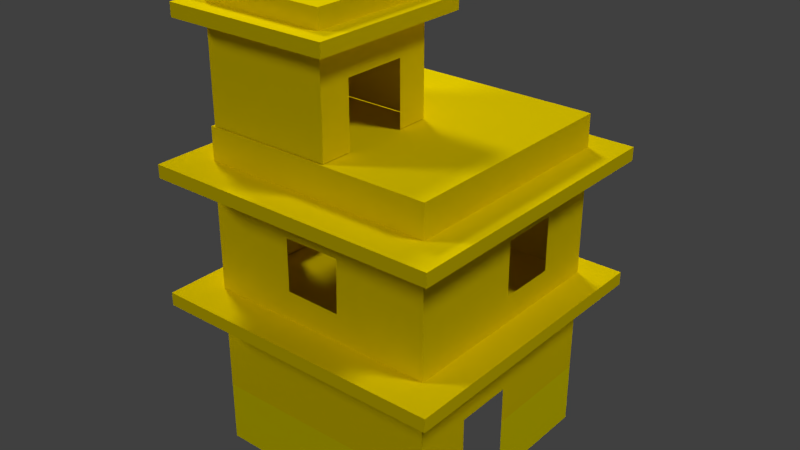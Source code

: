# Source: building.blend  (saved by Blender 2.65.0; exported with 4.5.12 LTS)
import bpy
from mathutils import Matrix  # noqa: F401  (used for matrix-valued properties, if any)

bpy.ops.wm.read_factory_settings(use_empty=True)
scene = bpy.context.scene
scene.name = 'Scene'

# ---- collections
col_collection_1 = bpy.data.collections.new('Collection 1'); scene.collection.children.link(col_collection_1)

# ---- materials (node trees are filled in below, after node groups)
mat_wall2 = bpy.data.materials.new('wall2')
mat_wall2.alpha_threshold = 0.0
mat_wall2.use_transparent_shadow = False
mat_wall2.diffuse_color = (1.0, 0.7762, 0.0, 1.0)
mat_wall2.roughness = 0.5
mat_wall2.line_color = (0.0, 0.0, 0.0, 1.0)
mat_wall1 = bpy.data.materials.new('wall1')
mat_wall1.alpha_threshold = 0.0
mat_wall1.use_transparent_shadow = False
mat_wall1.diffuse_color = (1.0, 0.8605, 0.0, 1.0)
mat_wall1.roughness = 0.5
mat_wall1.line_color = (0.0, 0.0, 0.0, 1.0)

# ---- material node trees

# ---- world
world_world = bpy.data.worlds.new('World'); scene.world = world_world
world_world.color = (0.05088, 0.05088, 0.05088)
world_world.use_sun_shadow = False
world_world.sun_shadow_jitter_overblur = 0.0
world_world.cycles.sampling_method = 'MANUAL'
world_world.cycles.sample_map_resolution = 256

# ---- lights
light_sun = bpy.data.lights.new('Sun', 'SUN')
light_sun.transmission_factor = 0.0
light_sun.angle = 0.1993
light_sun.energy = 1.0
light_sun.shadow_buffer_clip_start = 0.5
light_sun.shadow_soft_size = 0.1
light_sun.shadow_cascade_max_distance = 1000.0
light_sun.cycles.use_multiple_importance_sampling = False
light_lamp_002 = bpy.data.lights.new('Lamp.002', 'SUN')
light_lamp_002.transmission_factor = 0.0
light_lamp_002.cutoff_distance = 30.0
light_lamp_002.angle = 0.1993
light_lamp_002.energy = 1.0
light_lamp_002.shadow_buffer_clip_start = 1.001
light_lamp_002.shadow_soft_size = 0.1
light_lamp_002.shadow_cascade_max_distance = 1000.0
light_lamp_002.cycles.use_multiple_importance_sampling = False
light_lamp_001 = bpy.data.lights.new('Lamp.001', 'SUN')
light_lamp_001.transmission_factor = 0.0
light_lamp_001.cutoff_distance = 30.0
light_lamp_001.angle = 0.1993
light_lamp_001.energy = 1.0
light_lamp_001.shadow_buffer_clip_start = 1.001
light_lamp_001.shadow_soft_size = 0.1
light_lamp_001.shadow_cascade_max_distance = 1000.0
light_lamp_001.cycles.use_multiple_importance_sampling = False
light_lamp = bpy.data.lights.new('Lamp', 'SUN')
light_lamp.transmission_factor = 0.0
light_lamp.cutoff_distance = 30.0
light_lamp.angle = 0.1993
light_lamp.energy = 1.0
light_lamp.shadow_buffer_clip_start = 1.001
light_lamp.shadow_soft_size = 0.1
light_lamp.shadow_cascade_max_distance = 1000.0
light_lamp.cycles.use_multiple_importance_sampling = False

# ---- meshes
me_cube_002 = bpy.data.meshes.new('Cube.002')
me_cube_002.from_pydata([(-1.0, -1.0, -1.0), (-1.0, 1.0, -1.0), (1.0, 1.0, -1.0), (1.0, -1.0, -1.0), (-1.0, -1.0, 1.0), (-1.0, 1.0, 1.0), (1.0, 1.0, 1.0), (1.0, -1.0, 1.0)], [], [(4, 5, 1, 0), (5, 6, 2, 1), (6, 7, 3, 2), (7, 4, 0, 3), (0, 1, 2, 3), (7, 6, 5, 4)])
_uv = me_cube_002.uv_layers.new(name='UV coord')
_uv.uv.foreach_set('vector', [0.0, 0.0, 1.0, 0.0, 1.0, 1.0, 0.0, 1.0, 0.0, 0.0, 1.0, 0.0, 1.0, 1.0, 0.0, 1.0, 0.0, 0.0, 1.0, 0.0, 1.0, 1.0, 0.0, 1.0, 0.0, 0.0, 1.0, 0.0, 1.0, 1.0, 0.0, 1.0, 0.0, 0.0, 1.0, 0.0, 1.0, 1.0, 0.0, 1.0, 0.0, 0.0, 1.0, 0.0, 1.0, 1.0, 0.0, 1.0])
me_cube_002.materials.append(mat_wall2)
me_cube_002.use_remesh_preserve_volume = False
me_cube_002.use_remesh_preserve_attributes = False
me_cube_002.use_mirror_vertex_groups = False
me_cube_002.update()
me_cube_008 = bpy.data.meshes.new('Cube.008')
me_cube_008.from_pydata([(-1.0, -1.0, -1.0), (-1.0, 1.0, -1.0), (1.0, 1.0, -1.0), (1.0, -1.0, -1.0), (-1.0, -1.0, 1.0), (-1.0, 1.0, 1.0), (1.0, 1.0, 1.0), (1.0, -1.0, 1.0)], [], [(4, 5, 1, 0), (5, 6, 2, 1), (6, 7, 3, 2), (7, 4, 0, 3), (0, 1, 2, 3), (7, 6, 5, 4)])
_uv = me_cube_008.uv_layers.new(name='UV coord')
_uv.uv.foreach_set('vector', [0.0, 0.0, 1.0, 0.0, 1.0, 1.0, 0.0, 1.0, 0.0, 0.0, 1.0, 0.0, 1.0, 1.0, 0.0, 1.0, 0.0, 0.0, 1.0, 0.0, 1.0, 1.0, 0.0, 1.0, 0.0, 0.0, 1.0, 0.0, 1.0, 1.0, 0.0, 1.0, 0.0, 0.0, 1.0, 0.0, 1.0, 1.0, 0.0, 1.0, 0.0, 0.0, 1.0, 0.0, 1.0, 1.0, 0.0, 1.0])
me_cube_008.materials.append(mat_wall2)
me_cube_008.use_remesh_preserve_volume = False
me_cube_008.use_remesh_preserve_attributes = False
me_cube_008.use_mirror_vertex_groups = False
me_cube_008.update()
me_cube_006 = bpy.data.meshes.new('Cube.006')
me_cube_006.from_pydata([(-1.0, -1.0, -1.0), (-1.0, 1.0, -1.0), (1.0, 1.0, -1.0), (1.0, -1.0, -1.0), (-1.0, -1.0, 1.0), (-1.0, 1.0, 1.0), (1.0, 1.0, 1.0), (1.0, -1.0, 1.0)], [], [(4, 5, 1, 0), (5, 6, 2, 1), (6, 7, 3, 2), (7, 4, 0, 3), (0, 1, 2, 3), (7, 6, 5, 4)])
_uv = me_cube_006.uv_layers.new(name='UV coord')
_uv.uv.foreach_set('vector', [0.0, 0.0, 1.0, 0.0, 1.0, 1.0, 0.0, 1.0, 0.0, 0.0, 1.0, 0.0, 1.0, 1.0, 0.0, 1.0, 0.0, 0.0, 1.0, 0.0, 1.0, 1.0, 0.0, 1.0, 0.0, 0.0, 1.0, 0.0, 1.0, 1.0, 0.0, 1.0, 0.0, 0.0, 1.0, 0.0, 1.0, 1.0, 0.0, 1.0, 0.0, 0.0, 1.0, 0.0, 1.0, 1.0, 0.0, 1.0])
me_cube_006.materials.append(mat_wall2)
me_cube_006.use_remesh_preserve_volume = False
me_cube_006.use_remesh_preserve_attributes = False
me_cube_006.use_mirror_vertex_groups = False
me_cube_006.update()
me_cube_004 = bpy.data.meshes.new('Cube.004')
me_cube_004.from_pydata([(-1.0, -1.0, -1.0), (-1.0, 1.0, -1.0), (1.0, 1.0, -1.0), (1.0, -1.0, -1.0), (-1.0, -1.0, 1.0), (-1.0, 1.0, 1.0), (1.0, 1.0, 1.0), (1.0, -1.0, 1.0), (-1.0, 1.0, 0.0), (0.0, 1.0, 1.0), (1.0, 1.0, 0.0), (0.0, 1.0, 0.0), (-1.0, 1.0, -0.5), (0.5, 1.0, 1.0), (1.0, 1.0, -0.5), (-0.5, 1.0, -1.0), (-1.0, 1.0, 0.5), (-0.5, 1.0, 1.0), (1.0, 1.0, 0.5), (0.5, 1.0, -1.0), (0.0, 1.0, 0.5), (-0.5, 1.0, 0.0), (0.5, 1.0, 0.0), (0.5, 1.0, -0.5), (-0.5, 1.0, -0.5), (-0.5, 1.0, 0.5), (0.5, 1.0, 0.5)], [], [(4, 5, 16, 8, 12, 1, 0), (23, 14, 2, 19), (6, 7, 3, 2, 14, 10, 18), (7, 4, 0, 3), (7, 6, 13, 9, 17, 5, 4), (25, 20, 11, 21), (26, 18, 10, 22), (22, 10, 14, 23), (12, 24, 15, 1), (8, 21, 24, 12), (16, 25, 21, 8), (5, 17, 25, 16), (17, 9, 20, 25), (20, 26, 22, 11), (9, 13, 26, 20), (13, 6, 18, 26)])
_uv = me_cube_004.uv_layers.new(name='UVMap')
_uv.uv.foreach_set('vector', [0.0, 0.0, 1.0, 0.0, 1.0, 0.25, 1.0, 0.5, 1.0, 0.75, 1.0, 1.0, 0.0, 1.0, 0.75, 0.75, 1.0, 0.75, 1.0, 1.0, 0.75, 1.0, 0.0, 0.0, 1.0, 0.0, 1.0, 1.0, 0.0, 1.0, 0.0, 0.75, 0.0, 0.5, 0.0, 0.25, 0.0, 0.0, 1.0, 0.0, 1.0, 1.0, 0.0, 1.0, 0.0, 0.0, 1.0, 0.0, 1.0, 0.25, 1.0, 0.5, 1.0, 0.75, 1.0, 1.0, 0.0, 1.0, 0.25, 0.25, 0.5, 0.25, 0.5, 0.5, 0.25, 0.5, 0.75, 0.25, 1.0, 0.25, 1.0, 0.5, 0.75, 0.5, 0.75, 0.5, 1.0, 0.5, 1.0, 0.75, 0.75, 0.75, 0.0, 0.75, 0.25, 0.75, 0.25, 1.0, 0.0, 1.0, 0.0, 0.5, 0.25, 0.5, 0.25, 0.75, 0.0, 0.75, 0.0, 0.25, 0.25, 0.25, 0.25, 0.5, 0.0, 0.5, 0.0, 0.0, 0.25, 0.0, 0.25, 0.25, 0.0, 0.25, 0.25, 0.0, 0.5, 0.0, 0.5, 0.25, 0.25, 0.25, 0.5, 0.25, 0.75, 0.25, 0.75, 0.5, 0.5, 0.5, 0.5, 0.0, 0.75, 0.0, 0.75, 0.25, 0.5, 0.25, 0.75, 0.0, 1.0, 0.0, 1.0, 0.25, 0.75, 0.25])
me_cube_004.materials.append(mat_wall2)
me_cube_004.use_remesh_preserve_volume = False
me_cube_004.use_remesh_preserve_attributes = False
me_cube_004.use_mirror_vertex_groups = False
me_cube_004.update()
me_cube = bpy.data.meshes.new('Cube')
me_cube.from_pydata([(-1.0, -1.0, -1.0), (-1.0, 1.0, -1.0), (1.0, 1.0, -1.0), (1.0, -1.0, -1.0), (-1.0, -1.0, 2.185), (-1.0, 1.0, 2.185), (1.0, 1.0, 2.185), (1.0, -1.0, 2.185), (-1.0, 1.0, -0.4037), (-1.0, -1.0, -0.4037), (1.0, 1.0, -0.4037), (1.0, -1.0, -0.4037), (-1.0, 1.0, -0.7019), (0.0, 1.0, 2.185), (1.0, 1.0, -0.7019), (0.0, 1.0, -1.0), (-1.0, 1.0, 0.2981), (1.0, 1.0, 0.2981), (0.0, 1.0, -0.4037), (0.0, 1.0, -0.7019), (0.0, 1.0, 0.2981), (-1.0, 1.0, -0.8509), (0.5, 1.0, 2.185), (1.0, 1.0, -0.8509), (-0.5, 1.0, -1.0), (-1.0, 1.0, 0.6491), (1.0, 1.0, 0.6491), (-0.5, 1.0, -0.4037), (-1.0, 1.0, -0.5528), (-0.5, 1.0, 2.185), (1.0, 1.0, -0.5528), (0.5, 1.0, -1.0), (-1.0, 1.0, -0.0528), (1.0, 1.0, -0.0528), (0.5, 1.0, -0.4037), (0.0, 1.0, -0.8509), (0.0, 1.0, -0.5528), (-0.5, 1.0, -0.7019), (0.5, 1.0, -0.7019), (0.0, 1.0, -0.0528), (0.0, 1.0, 0.6491), (-0.5, 1.0, 0.2981), (0.5, 1.0, 0.2981), (0.5, 1.0, -0.8509), (0.5, 1.0, -0.0528), (-0.5, 1.0, -0.8509), (-0.5, 1.0, -0.5528), (0.5, 1.0, -0.5528), (-0.5, 1.0, -0.0528), (-0.5, 1.0, 0.6491), (0.5, 1.0, 0.6491), (-1.0, 1.0, 1.417), (1.0, 1.0, 1.417), (0.0, 1.0, 1.417), (-0.5, 1.0, 1.417), (0.5, 1.0, 1.417), (-0.5, 1.0, 0.8931), (0.5, 1.0, 0.8871), (1.0, -1.0, 0.9239), (-1.0, 1.0, 0.8961), (1.0, 0.2083, 0.8998), (-0.1999, -1.0, 1.422), (-0.1942, -1.0, 0.906), (0.2181, -1.0, 0.9122), (1.0, 1.0, 0.8841), (1.0, -0.2676, 1.416), (1.0, -0.268, 0.9093), (1.0, 0.22, 1.417), (1.0, -1.0, 1.416), (-1.0, -1.0, 1.426), (0.0, 1.0, 0.8901), (-1.0, -1.0, 0.8939), (0.2181, -1.0, 1.42)], [], [(9, 8, 28, 12, 21, 1, 0), (43, 23, 2, 31), (10, 11, 3, 2, 23, 14, 30), (11, 9, 0, 3), (7, 6, 22, 13, 29, 5, 4), (71, 59, 25, 16, 32, 8, 9), (44, 33, 10, 34), (6, 7, 68, 65, 67, 52), (7, 4, 69, 61, 72, 68), (45, 35, 15, 24), (46, 36, 19, 37), (47, 30, 14, 38), (48, 39, 18, 27), (49, 40, 20, 41), (50, 26, 17, 42), (38, 14, 23, 43), (20, 42, 44, 39), (42, 17, 33, 44), (21, 45, 24, 1), (12, 37, 45, 21), (37, 19, 35, 45), (28, 46, 37, 12), (8, 27, 46, 28), (27, 18, 36, 46), (34, 10, 30, 47), (32, 48, 27, 8), (16, 41, 48, 32), (41, 20, 39, 48), (25, 49, 41, 16), (59, 56, 49, 25), (56, 70, 40, 49), (40, 50, 42, 20), (70, 57, 50, 40), (57, 64, 26, 50), (5, 29, 54, 51), (29, 13, 53, 54), (13, 22, 55, 53), (22, 6, 52, 55), (53, 55, 57, 70), (55, 52, 64, 57), (69, 51, 59, 71), (64, 60, 66, 58, 11, 10, 33, 17, 26), (65, 68, 58, 66), (4, 5, 51, 69), (58, 63, 62, 71, 9, 11), (51, 54, 56, 59), (52, 67, 60, 64), (61, 69, 71, 62), (68, 72, 63, 58)])
me_cube.polygons.foreach_set('material_index', [0, 0, 0, 0, 1, 1, 1, 1, 1, 0, 0, 0, 1, 1, 1, 0, 1, 1, 0, 0, 0, 0, 0, 0, 0, 1, 1, 1, 1, 1, 1, 1, 1, 1, 1, 1, 1, 1, 1, 1, 1, 1, 1, 1, 1, 1, 1, 1, 1])
_uv = me_cube.uv_layers.new(name='UVMap')
_uv.uv.foreach_set('vector', [0.0, 0.0, 1.0, 0.0, 1.0, 0.25, 1.0, 0.5, 1.0, 0.75, 1.0, 1.0, 0.0, 1.0, 0.75, 0.75, 1.0, 0.75, 1.0, 1.0, 0.75, 1.0, 0.0, 0.0, 1.0, 0.0, 1.0, 1.0, 0.0, 1.0, 0.0, 0.75, 0.0, 0.5, 0.0, 0.25, 0.0, 0.0, 1.0, 0.0, 1.0, 1.0, 0.0, 1.0, 0.0, 0.0, 1.0, 0.0, 1.0, 0.25, 1.0, 0.5, 1.0, 0.75, 1.0, 1.0, 0.0, 1.0, 0.07393, 0.2172, -0.7782, 0.2178, -0.7782, 0.1125, -0.7781, -0.03699, -0.7781, -0.1865, -0.778, -0.336, 0.07412, -0.3357, 0.75, 0.75, 1.0, 0.75, 1.0, 1.0, 0.75, 1.0, 1.778, 0.7678, 0.9259, 0.7676, 0.926, 0.4399, 1.238, 0.4402, 1.446, 0.4403, 1.778, 0.4406, 0.9259, 0.7676, 0.07375, 0.7673, 0.07386, 0.4437, 0.4147, 0.4421, 0.5928, 0.4414, 0.926, 0.4399, 0.25, 0.75, 0.5, 0.75, 0.5, 1.0, 0.25, 1.0, 0.25, 0.25, 0.5, 0.25, 0.5, 0.5, 0.25, 0.5, 0.75, 0.25, 1.0, 0.25, 1.0, 0.5, 0.75, 0.5, 0.25, 0.75, 0.5, 0.75, 0.5, 1.0, 0.25, 1.0, 0.25, 0.25, 0.5, 0.25, 0.5, 0.5, 0.25, 0.5, 0.75, 0.25, 1.0, 0.25, 1.0, 0.5, 0.75, 0.5, 0.75, 0.5, 1.0, 0.5, 1.0, 0.75, 0.75, 0.75, 0.5, 0.5, 0.75, 0.5, 0.75, 0.75, 0.5, 0.75, 0.75, 0.5, 1.0, 0.5, 1.0, 0.75, 0.75, 0.75, 0.0, 0.75, 0.25, 0.75, 0.25, 1.0, 0.0, 1.0, 0.0, 0.5, 0.25, 0.5, 0.25, 0.75, 0.0, 0.75, 0.25, 0.5, 0.5, 0.5, 0.5, 0.75, 0.25, 0.75, 0.0, 0.25, 0.25, 0.25, 0.25, 0.5, 0.0, 0.5, 0.0, 0.0, 0.25, 0.0, 0.25, 0.25, 0.0, 0.25, 0.25, 0.0, 0.5, 0.0, 0.5, 0.25, 0.25, 0.25, 0.75, 0.0, 1.0, 0.0, 1.0, 0.25, 0.75, 0.25, 0.0, 0.75, 0.25, 0.75, 0.25, 1.0, 0.0, 1.0, 0.0, 0.5, 0.25, 0.5, 0.25, 0.75, 0.0, 0.75, 0.25, 0.5, 0.5, 0.5, 0.5, 0.75, 0.25, 0.75, 0.0, 0.25, 0.25, 0.25, 0.25, 0.5, 0.0, 0.5, 8.862e-05, 0.6444, 0.25, 0.6459, 0.25, 0.768, 8.881e-05, 0.768, 0.25, 0.6459, 0.5, 0.6474, 0.5, 0.768, 0.25, 0.768, 0.5, 0.25, 0.75, 0.25, 0.75, 0.5, 0.5, 0.5, 0.5, 0.6474, 0.75, 0.649, 0.75, 0.768, 0.5, 0.768, 0.75, 0.649, 0.9999, 0.6505, 0.9999, 0.768, 0.75, 0.768, 8.762e-05, 8.834e-05, 0.25, 8.804e-05, 0.25, 0.384, 8.822e-05, 0.384, 0.25, 8.804e-05, 0.5, 8.774e-05, 0.5, 0.384, 0.25, 0.384, 0.5, 8.774e-05, 0.75, 8.762e-05, 0.75, 0.384, 0.5, 0.384, 0.75, 8.762e-05, 0.9999, 8.762e-05, 0.9999, 0.384, 0.75, 0.384, 0.5, 0.384, 0.75, 0.384, 0.75, 0.649, 0.5, 0.6474, 0.75, 0.384, 0.9999, 0.384, 0.9999, 0.6505, 0.75, 0.649, 0.07386, 0.4437, -0.7783, 0.4398, -0.7782, 0.2178, 0.07393, 0.2172, 1.778, 0.2136, 1.441, 0.2201, 1.238, 0.2241, 0.9261, 0.2302, 0.9263, -0.3354, 1.778, -0.3352, 1.778, -0.1856, 1.778, -0.03611, 1.778, 0.1134, 1.238, 0.4402, 0.926, 0.4399, 0.9261, 0.2302, 1.238, 0.2241, 0.07375, 0.7673, -0.7784, 0.767, -0.7783, 0.4398, 0.07386, 0.4437, 0.9261, 0.2302, 0.5929, 0.2251, 0.4172, 0.2224, 0.07393, 0.2172, 0.07412, -0.3357, 0.9263, -0.3354, 8.822e-05, 0.384, 0.25, 0.384, 0.25, 0.6459, 8.862e-05, 0.6444, 1.778, 0.4406, 1.446, 0.4403, 1.441, 0.2201, 1.778, 0.2136, 0.4147, 0.4421, 0.07386, 0.4437, 0.07393, 0.2172, 0.4172, 0.2224, 0.926, 0.4399, 0.5928, 0.4414, 0.5929, 0.2251, 0.9261, 0.2302])
me_cube.materials.append(mat_wall1)
me_cube.materials.append(mat_wall2)
me_cube.use_remesh_preserve_volume = False
me_cube.use_remesh_preserve_attributes = False
me_cube.use_mirror_vertex_groups = False
me_cube.update()

# ---- objects
ob_cube_004 = bpy.data.objects.new('Cube.004', me_cube_002)
ob_cube_002 = bpy.data.objects.new('Cube.002', me_cube_008)
ob_cube_003 = bpy.data.objects.new('Cube.003', me_cube_006)
ob_cube_001 = bpy.data.objects.new('Cube.001', me_cube_004)
ob_cube = bpy.data.objects.new('Cube', me_cube)
ob_sun = bpy.data.objects.new('Sun', light_sun)
ob_lamp_002 = bpy.data.objects.new('Lamp.002', light_lamp_002)
ob_lamp_001 = bpy.data.objects.new('Lamp.001', light_lamp_001)
ob_lamp = bpy.data.objects.new('Lamp', light_lamp)

# ---- transforms, parenting, visibility, modifiers, constraints
ob_cube_004.location = (0.1093, -0.1057, 7.544)
ob_cube_004.scale = (3.829, 3.829, 0.1702)
ob_cube_004.lineart.crease_threshold = 0.0
ob_cube_002.location = (0.1093, -0.1057, 4.226)
ob_cube_002.scale = (3.829, 3.829, 0.1702)
ob_cube_002.lineart.crease_threshold = 0.0
ob_cube_003.location = (-1.212, -1.297, 11.2)
ob_cube_003.scale = (2.16, 2.16, 0.1702)
ob_cube_003.lineart.crease_threshold = 0.0
ob_cube_001.location = (-1.192, -1.322, 10.2)
ob_cube_001.rotation_euler = (0.0, 0.0, -1.571)
ob_cube_001.scale = (1.637, 1.637, 1.637)
ob_cube_001.lineart.crease_threshold = 0.0
ob_cube.location = (0.1102, 0.01916, 2.715)
ob_cube.rotation_euler = (0.0, 0.0, -1.571)
ob_cube.scale = (3.02, 3.02, 2.67)
ob_cube.lineart.crease_threshold = 0.0
ob_sun.location = (0.0, 0.0, -8.522)
ob_sun.rotation_euler = (-3.442, 0.01632, -2.614)
ob_sun.hide_viewport = True
ob_sun.hide_select = True
ob_sun.lineart.crease_threshold = 0.0
ob_lamp_002.location = (-5.85, -6.503, 5.904)
ob_lamp_002.rotation_euler = (-0.8326, -0.7784, 1.6)
ob_lamp_002.lock_rotations_4d = False
ob_lamp_002.empty_display_type = 'ARROWS'
ob_lamp_002.color = (0.0, 0.0, 0.0, 0.0)
ob_lamp_002.hide_viewport = True
ob_lamp_002.hide_select = True
ob_lamp_002.lineart.crease_threshold = 0.0
ob_lamp_001.location = (-5.85, 1.005, 5.904)
ob_lamp_001.rotation_euler = (-0.6991, 0.07564, 1.197)
ob_lamp_001.lock_rotations_4d = False
ob_lamp_001.empty_display_type = 'ARROWS'
ob_lamp_001.color = (0.0, 0.0, 0.0, 0.0)
ob_lamp_001.hide_viewport = True
ob_lamp_001.hide_select = True
ob_lamp_001.lineart.crease_threshold = 0.0
ob_lamp.location = (6.556, 1.005, 5.904)
ob_lamp.rotation_euler = (0.6503, 0.05522, 1.866)
ob_lamp.lock_rotations_4d = False
ob_lamp.empty_display_type = 'ARROWS'
ob_lamp.color = (0.0, 0.0, 0.0, 0.0)
ob_lamp.hide_viewport = True
ob_lamp.hide_select = True
ob_lamp.lineart.crease_threshold = 0.0

# ---- collection membership
col_collection_1.objects.link(ob_cube_004)
col_collection_1.objects.link(ob_cube_002)
col_collection_1.objects.link(ob_cube_003)
col_collection_1.objects.link(ob_cube_001)
col_collection_1.objects.link(ob_cube)
col_collection_1.objects.link(ob_sun)
col_collection_1.objects.link(ob_lamp_002)
col_collection_1.objects.link(ob_lamp_001)
col_collection_1.objects.link(ob_lamp)

# ---- scene / render settings (as saved in the file)
scene.frame_start = 0; scene.frame_end = 0; scene.frame_set(1)
scene.render.engine = 'BLENDER_EEVEE_NEXT'
scene.render.image_settings.color_mode = 'RGB'
scene.render.image_settings.compression = 90
scene.render.resolution_percentage = 50
scene.render.dither_intensity = 0.0
scene.render.bake_margin = 2
scene.render.bake_bias = 0.0
scene.cycles.use_denoising = False
scene.cycles.samples = 10
scene.cycles.sampling_pattern = 'TABULATED_SOBOL'
scene.cycles.light_sampling_threshold = 0.0
scene.cycles.use_adaptive_sampling = False
scene.cycles.use_light_tree = False
scene.cycles.blur_glossy = 0.0
scene.cycles.volume_bounces = 1
scene.cycles.pixel_filter_type = 'GAUSSIAN'
scene.cycles.sample_clamp_indirect = 0.0
scene.view_settings.view_transform = 'Standard'
bpy.context.view_layer.update()

# ---- added for rendering (the .blend has no active camera): camera
cam_auto = bpy.data.cameras.new('AutoCamera')
cam_auto.lens = 50.0
cam_auto.sensor_width = 36.0
cam_auto.clip_end = 1000.0
ob_auto_camera = bpy.data.objects.new('AutoCamera', cam_auto)
scene.collection.objects.link(ob_auto_camera)
ob_auto_camera.location = (14.9246, -17.8841, 17.7953)
ob_auto_camera.rotation_euler = (1.09748, -7.21219e-08, 0.694738)
scene.camera = ob_auto_camera
bpy.context.view_layer.update()
